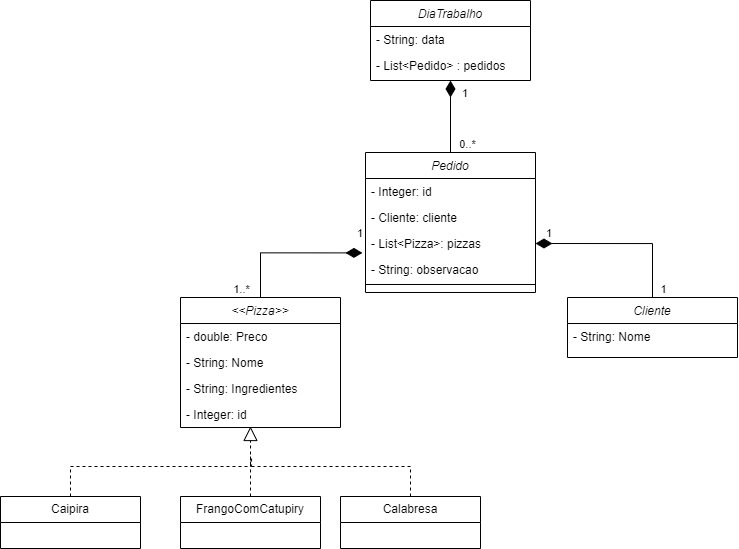

The diagram above was exported from draw.io. Its source (the exported page's mxGraphModel, read from the mxfile embedded in the PNG):
<mxGraphModel dx="2014" dy="764" grid="1" gridSize="10" guides="1" tooltips="1" connect="1" arrows="1" fold="1" page="1" pageScale="1" pageWidth="827" pageHeight="1169" math="0" shadow="0">
  <root>
    <mxCell id="WIyWlLk6GJQsqaUBKTNV-0" />
    <mxCell id="WIyWlLk6GJQsqaUBKTNV-1" parent="WIyWlLk6GJQsqaUBKTNV-0" />
    <mxCell id="zkfFHV4jXpPFQw0GAbJ--0" value="DiaTrabalho" style="swimlane;fontStyle=2;align=center;verticalAlign=top;childLayout=stackLayout;horizontal=1;startSize=26;horizontalStack=0;resizeParent=1;resizeLast=0;collapsible=1;marginBottom=0;rounded=0;shadow=0;strokeWidth=1;" parent="WIyWlLk6GJQsqaUBKTNV-1" vertex="1">
      <mxGeometry x="30" y="238" width="160" height="80" as="geometry">
        <mxRectangle x="230" y="140" width="160" height="26" as="alternateBounds" />
      </mxGeometry>
    </mxCell>
    <mxCell id="3TsjeV9a4ShRPs6ybcyK-16" value="- String: data" style="text;align=left;verticalAlign=top;spacingLeft=4;spacingRight=4;overflow=hidden;rotatable=0;points=[[0,0.5],[1,0.5]];portConstraint=eastwest;" parent="zkfFHV4jXpPFQw0GAbJ--0" vertex="1">
      <mxGeometry y="26" width="160" height="26" as="geometry" />
    </mxCell>
    <mxCell id="3TsjeV9a4ShRPs6ybcyK-64" value="- List&lt;Pedido&gt; : pedidos" style="text;align=left;verticalAlign=top;spacingLeft=4;spacingRight=4;overflow=hidden;rotatable=0;points=[[0,0.5],[1,0.5]];portConstraint=eastwest;" parent="zkfFHV4jXpPFQw0GAbJ--0" vertex="1">
      <mxGeometry y="52" width="160" height="26" as="geometry" />
    </mxCell>
    <mxCell id="L-Gx4k8CvkmKFkT3Ez-x-5" value="&lt;&lt;Pizza&gt;&gt;" style="swimlane;fontStyle=2;align=center;verticalAlign=top;childLayout=stackLayout;horizontal=1;startSize=26;horizontalStack=0;resizeParent=1;resizeLast=0;collapsible=1;marginBottom=0;rounded=0;shadow=0;strokeWidth=1;" parent="WIyWlLk6GJQsqaUBKTNV-1" vertex="1">
      <mxGeometry x="-160" y="535" width="160" height="130" as="geometry">
        <mxRectangle x="230" y="140" width="160" height="26" as="alternateBounds" />
      </mxGeometry>
    </mxCell>
    <mxCell id="L-Gx4k8CvkmKFkT3Ez-x-6" value="- double: Preco" style="text;align=left;verticalAlign=top;spacingLeft=4;spacingRight=4;overflow=hidden;rotatable=0;points=[[0,0.5],[1,0.5]];portConstraint=eastwest;" parent="L-Gx4k8CvkmKFkT3Ez-x-5" vertex="1">
      <mxGeometry y="26" width="160" height="26" as="geometry" />
    </mxCell>
    <mxCell id="L-Gx4k8CvkmKFkT3Ez-x-7" value="- String: Nome" style="text;align=left;verticalAlign=top;spacingLeft=4;spacingRight=4;overflow=hidden;rotatable=0;points=[[0,0.5],[1,0.5]];portConstraint=eastwest;rounded=0;shadow=0;html=0;" parent="L-Gx4k8CvkmKFkT3Ez-x-5" vertex="1">
      <mxGeometry y="52" width="160" height="26" as="geometry" />
    </mxCell>
    <mxCell id="L-Gx4k8CvkmKFkT3Ez-x-54" value="- String: Ingredientes" style="text;align=left;verticalAlign=top;spacingLeft=4;spacingRight=4;overflow=hidden;rotatable=0;points=[[0,0.5],[1,0.5]];portConstraint=eastwest;rounded=0;shadow=0;html=0;" parent="L-Gx4k8CvkmKFkT3Ez-x-5" vertex="1">
      <mxGeometry y="78" width="160" height="26" as="geometry" />
    </mxCell>
    <mxCell id="L-Gx4k8CvkmKFkT3Ez-x-55" value="- Integer: id" style="text;align=left;verticalAlign=top;spacingLeft=4;spacingRight=4;overflow=hidden;rotatable=0;points=[[0,0.5],[1,0.5]];portConstraint=eastwest;rounded=0;shadow=0;html=0;" parent="L-Gx4k8CvkmKFkT3Ez-x-5" vertex="1">
      <mxGeometry y="104" width="160" height="26" as="geometry" />
    </mxCell>
    <mxCell id="3TsjeV9a4ShRPs6ybcyK-0" value="Cliente" style="swimlane;fontStyle=2;align=center;verticalAlign=top;childLayout=stackLayout;horizontal=1;startSize=26;horizontalStack=0;resizeParent=1;resizeLast=0;collapsible=1;marginBottom=0;rounded=0;shadow=0;strokeWidth=1;" parent="WIyWlLk6GJQsqaUBKTNV-1" vertex="1">
      <mxGeometry x="227" y="535" width="170" height="60" as="geometry">
        <mxRectangle x="230" y="140" width="160" height="26" as="alternateBounds" />
      </mxGeometry>
    </mxCell>
    <mxCell id="L-Gx4k8CvkmKFkT3Ez-x-26" value="- String: Nome" style="text;align=left;verticalAlign=top;spacingLeft=4;spacingRight=4;overflow=hidden;rotatable=0;points=[[0,0.5],[1,0.5]];portConstraint=eastwest;rounded=0;shadow=0;html=0;" parent="3TsjeV9a4ShRPs6ybcyK-0" vertex="1">
      <mxGeometry y="26" width="170" height="26" as="geometry" />
    </mxCell>
    <mxCell id="3TsjeV9a4ShRPs6ybcyK-7" value="Pedido" style="swimlane;fontStyle=2;align=center;verticalAlign=top;childLayout=stackLayout;horizontal=1;startSize=26;horizontalStack=0;resizeParent=1;resizeLast=0;collapsible=1;marginBottom=0;rounded=0;shadow=0;strokeWidth=1;" parent="WIyWlLk6GJQsqaUBKTNV-1" vertex="1">
      <mxGeometry x="25" y="390" width="170" height="140" as="geometry">
        <mxRectangle x="230" y="140" width="160" height="26" as="alternateBounds" />
      </mxGeometry>
    </mxCell>
    <mxCell id="3TsjeV9a4ShRPs6ybcyK-8" value="- Integer: id" style="text;align=left;verticalAlign=top;spacingLeft=4;spacingRight=4;overflow=hidden;rotatable=0;points=[[0,0.5],[1,0.5]];portConstraint=eastwest;" parent="3TsjeV9a4ShRPs6ybcyK-7" vertex="1">
      <mxGeometry y="26" width="170" height="26" as="geometry" />
    </mxCell>
    <mxCell id="3TsjeV9a4ShRPs6ybcyK-9" value="- Cliente: cliente" style="text;align=left;verticalAlign=top;spacingLeft=4;spacingRight=4;overflow=hidden;rotatable=0;points=[[0,0.5],[1,0.5]];portConstraint=eastwest;rounded=0;shadow=0;html=0;" parent="3TsjeV9a4ShRPs6ybcyK-7" vertex="1">
      <mxGeometry y="52" width="170" height="26" as="geometry" />
    </mxCell>
    <mxCell id="3TsjeV9a4ShRPs6ybcyK-67" value="- List&lt;Pizza&gt;: pizzas" style="text;align=left;verticalAlign=top;spacingLeft=4;spacingRight=4;overflow=hidden;rotatable=0;points=[[0,0.5],[1,0.5]];portConstraint=eastwest;rounded=0;shadow=0;html=0;" parent="3TsjeV9a4ShRPs6ybcyK-7" vertex="1">
      <mxGeometry y="78" width="170" height="26" as="geometry" />
    </mxCell>
    <mxCell id="L-Gx4k8CvkmKFkT3Ez-x-64" value="- String: observacao" style="text;align=left;verticalAlign=top;spacingLeft=4;spacingRight=4;overflow=hidden;rotatable=0;points=[[0,0.5],[1,0.5]];portConstraint=eastwest;rounded=0;shadow=0;html=0;" parent="3TsjeV9a4ShRPs6ybcyK-7" vertex="1">
      <mxGeometry y="104" width="170" height="24" as="geometry" />
    </mxCell>
    <mxCell id="L-Gx4k8CvkmKFkT3Ez-x-66" value="" style="line;strokeWidth=1;fillColor=none;align=left;verticalAlign=middle;spacingTop=-1;spacingLeft=3;spacingRight=3;rotatable=0;labelPosition=right;points=[];portConstraint=eastwest;strokeColor=inherit;" parent="3TsjeV9a4ShRPs6ybcyK-7" vertex="1">
      <mxGeometry y="128" width="170" height="8" as="geometry" />
    </mxCell>
    <mxCell id="3TsjeV9a4ShRPs6ybcyK-34" style="rounded=0;orthogonalLoop=1;jettySize=auto;html=1;dashed=1;endArrow=none;endFill=0;edgeStyle=orthogonalEdgeStyle;" parent="WIyWlLk6GJQsqaUBKTNV-1" source="L-Gx4k8CvkmKFkT3Ez-x-42" edge="1">
      <mxGeometry relative="1" as="geometry">
        <mxPoint x="-90" y="694" as="targetPoint" />
        <Array as="points">
          <mxPoint x="-270" y="704" />
          <mxPoint x="-89" y="704" />
        </Array>
      </mxGeometry>
    </mxCell>
    <mxCell id="L-Gx4k8CvkmKFkT3Ez-x-42" value="Caipira" style="swimlane;fontStyle=0;childLayout=stackLayout;horizontal=1;startSize=26;fillColor=none;horizontalStack=0;resizeParent=1;resizeParentMax=0;resizeLast=0;collapsible=1;marginBottom=0;whiteSpace=wrap;html=1;" parent="WIyWlLk6GJQsqaUBKTNV-1" vertex="1">
      <mxGeometry x="-340" y="734" width="140" height="52" as="geometry" />
    </mxCell>
    <mxCell id="L-Gx4k8CvkmKFkT3Ez-x-47" value="FrangoComCatupiry" style="swimlane;fontStyle=0;childLayout=stackLayout;horizontal=1;startSize=26;fillColor=none;horizontalStack=0;resizeParent=1;resizeParentMax=0;resizeLast=0;collapsible=1;marginBottom=0;whiteSpace=wrap;html=1;" parent="WIyWlLk6GJQsqaUBKTNV-1" vertex="1">
      <mxGeometry x="-160" y="734" width="140" height="52" as="geometry" />
    </mxCell>
    <mxCell id="3TsjeV9a4ShRPs6ybcyK-35" style="rounded=0;orthogonalLoop=1;jettySize=auto;html=1;endArrow=none;endFill=0;dashed=1;edgeStyle=orthogonalEdgeStyle;" parent="WIyWlLk6GJQsqaUBKTNV-1" source="3TsjeV9a4ShRPs6ybcyK-33" edge="1">
      <mxGeometry relative="1" as="geometry">
        <mxPoint x="-90" y="694" as="targetPoint" />
        <Array as="points">
          <mxPoint x="70" y="704" />
          <mxPoint x="-90" y="704" />
        </Array>
      </mxGeometry>
    </mxCell>
    <mxCell id="3TsjeV9a4ShRPs6ybcyK-33" value="Calabresa" style="swimlane;fontStyle=0;childLayout=stackLayout;horizontal=1;startSize=26;fillColor=none;horizontalStack=0;resizeParent=1;resizeParentMax=0;resizeLast=0;collapsible=1;marginBottom=0;whiteSpace=wrap;html=1;" parent="WIyWlLk6GJQsqaUBKTNV-1" vertex="1">
      <mxGeometry y="734" width="140" height="52" as="geometry" />
    </mxCell>
    <mxCell id="L-Gx4k8CvkmKFkT3Ez-x-49" value="" style="endArrow=block;dashed=1;endFill=0;endSize=12;html=1;rounded=0;exitX=0.5;exitY=0;exitDx=0;exitDy=0;" parent="WIyWlLk6GJQsqaUBKTNV-1" source="L-Gx4k8CvkmKFkT3Ez-x-47" edge="1">
      <mxGeometry width="160" relative="1" as="geometry">
        <mxPoint x="-100" y="704" as="sourcePoint" />
        <mxPoint x="-90" y="664" as="targetPoint" />
      </mxGeometry>
    </mxCell>
    <mxCell id="0XAlzl4PaOCxzpMRda25-3" value="0..*" style="text;html=1;align=center;verticalAlign=middle;whiteSpace=wrap;rounded=0;fontFamily=Helvetica;fontSize=11;fontColor=default;labelBackgroundColor=default;" parent="WIyWlLk6GJQsqaUBKTNV-1" vertex="1">
      <mxGeometry x="120" y="377" width="15" height="10" as="geometry" />
    </mxCell>
    <mxCell id="0XAlzl4PaOCxzpMRda25-6" value="1..*" style="text;html=1;align=center;verticalAlign=middle;whiteSpace=wrap;rounded=0;fontFamily=Helvetica;fontSize=11;fontColor=default;labelBackgroundColor=default;" parent="WIyWlLk6GJQsqaUBKTNV-1" vertex="1">
      <mxGeometry x="-106" y="522" width="15" height="10" as="geometry" />
    </mxCell>
    <mxCell id="0XAlzl4PaOCxzpMRda25-7" value="1" style="text;html=1;align=center;verticalAlign=middle;whiteSpace=wrap;rounded=0;fontFamily=Helvetica;fontSize=11;fontColor=default;labelBackgroundColor=default;" parent="WIyWlLk6GJQsqaUBKTNV-1" vertex="1">
      <mxGeometry x="316" y="522" width="15" height="10" as="geometry" />
    </mxCell>
    <mxCell id="o8bNwnvL0HHJB6R7Cbfi-1" value="1" style="endArrow=none;html=1;endSize=12;startArrow=diamondThin;startSize=14;startFill=1;edgeStyle=orthogonalEdgeStyle;align=left;verticalAlign=bottom;rounded=0;entryX=0.5;entryY=0;entryDx=0;entryDy=0;exitX=-0.018;exitY=-0.15;exitDx=0;exitDy=0;exitPerimeter=0;endFill=0;" parent="WIyWlLk6GJQsqaUBKTNV-1" source="L-Gx4k8CvkmKFkT3Ez-x-64" target="L-Gx4k8CvkmKFkT3Ez-x-5" edge="1">
      <mxGeometry x="-0.9087" y="-10" relative="1" as="geometry">
        <mxPoint x="-130" y="480" as="sourcePoint" />
        <mxPoint x="30" y="520" as="targetPoint" />
        <mxPoint as="offset" />
      </mxGeometry>
    </mxCell>
    <mxCell id="w-zLC_VqoQmyjRGCuUeG-0" value="1" style="endArrow=none;html=1;endSize=12;startArrow=diamondThin;startSize=14;startFill=1;edgeStyle=orthogonalEdgeStyle;align=left;verticalAlign=bottom;rounded=0;exitX=1;exitY=0.5;exitDx=0;exitDy=0;endFill=0;" edge="1" parent="WIyWlLk6GJQsqaUBKTNV-1" source="3TsjeV9a4ShRPs6ybcyK-67" target="3TsjeV9a4ShRPs6ybcyK-0">
      <mxGeometry x="-0.8925" y="1" relative="1" as="geometry">
        <mxPoint x="382" y="481" as="sourcePoint" />
        <mxPoint x="240" y="601" as="targetPoint" />
        <mxPoint as="offset" />
      </mxGeometry>
    </mxCell>
    <mxCell id="w-zLC_VqoQmyjRGCuUeG-1" value="1" style="endArrow=none;html=1;endSize=12;startArrow=diamondThin;startSize=14;startFill=1;edgeStyle=orthogonalEdgeStyle;align=left;verticalAlign=bottom;rounded=0;entryX=0.5;entryY=0;entryDx=0;entryDy=0;exitX=0.5;exitY=1;exitDx=0;exitDy=0;endFill=0;" edge="1" parent="WIyWlLk6GJQsqaUBKTNV-1" source="zkfFHV4jXpPFQw0GAbJ--0" target="3TsjeV9a4ShRPs6ybcyK-7">
      <mxGeometry x="-0.3889" y="10" relative="1" as="geometry">
        <mxPoint x="35" y="290" as="sourcePoint" />
        <mxPoint x="-107" y="410" as="targetPoint" />
        <mxPoint as="offset" />
      </mxGeometry>
    </mxCell>
  </root>
</mxGraphModel>